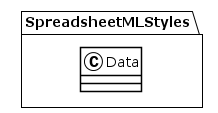

The diagram above was rendered by PlantUML. Its source (embedded in the PNG):
@startuml
!theme plain
package SpreadsheetMLStyles {
class Data {
}
}
@enduml